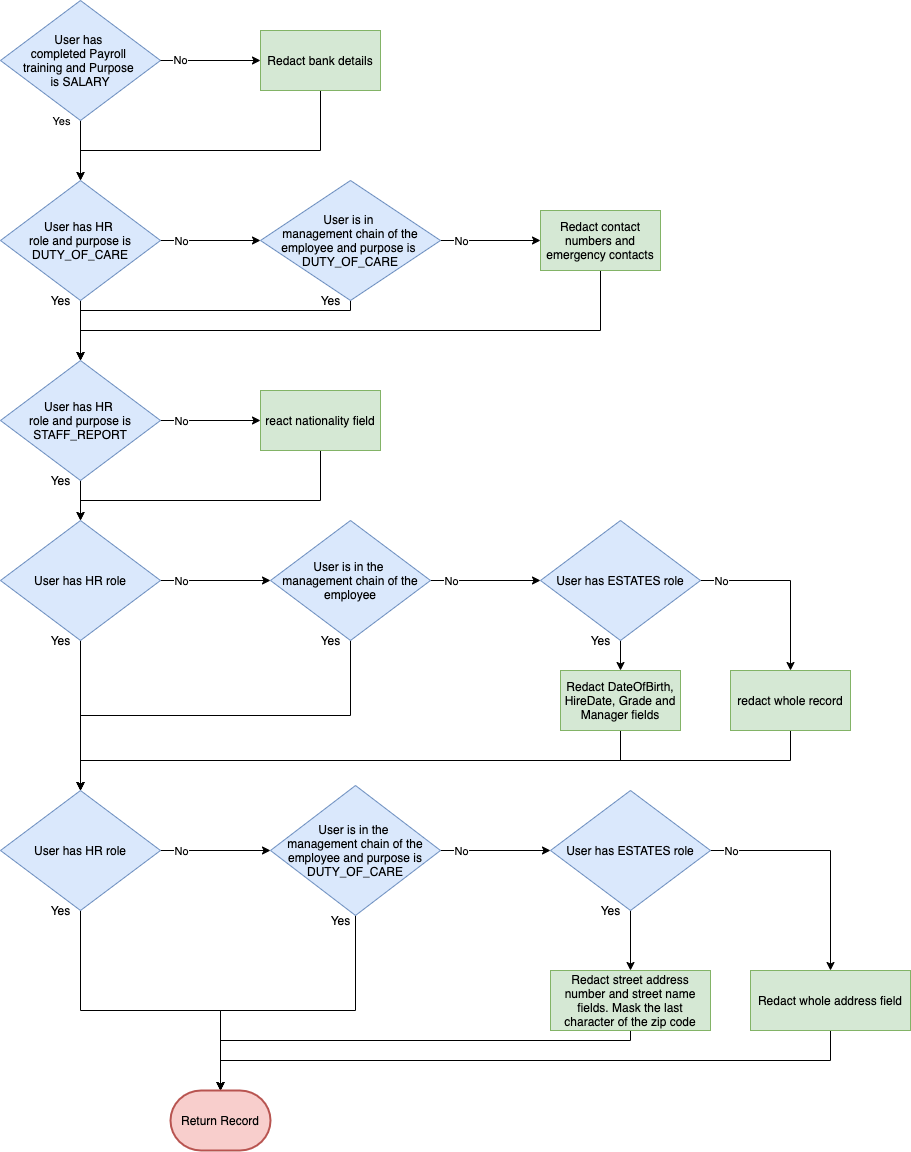

The diagram above was exported from draw.io. Its source (the exported page's mxGraphModel, read from the mxfile embedded in the PNG):
<mxGraphModel dx="2406" dy="1470" grid="1" gridSize="10" guides="1" tooltips="1" connect="1" arrows="1" fold="1" page="0" pageScale="1" pageWidth="827" pageHeight="1169" math="0" shadow="0">
  <root>
    <mxCell id="0" />
    <mxCell id="1" parent="0" />
    <mxCell id="GQ0VQK_gGElFzsaq_EYy-21" value="" style="edgeStyle=orthogonalEdgeStyle;rounded=0;orthogonalLoop=1;jettySize=auto;html=1;" parent="1" source="GQ0VQK_gGElFzsaq_EYy-1" target="GQ0VQK_gGElFzsaq_EYy-3" edge="1">
      <mxGeometry relative="1" as="geometry" />
    </mxCell>
    <mxCell id="GQ0VQK_gGElFzsaq_EYy-46" value="Yes" style="edgeLabel;html=1;align=center;verticalAlign=middle;resizable=0;points=[];" parent="GQ0VQK_gGElFzsaq_EYy-21" vertex="1" connectable="0">
      <mxGeometry x="-0.8" y="-1" relative="1" as="geometry">
        <mxPoint x="-19" y="-6" as="offset" />
      </mxGeometry>
    </mxCell>
    <mxCell id="GQ0VQK_gGElFzsaq_EYy-1" value="User has &lt;br&gt;completed Payroll &lt;br&gt;training and Purpose &lt;br&gt;is SALARY" style="rhombus;whiteSpace=wrap;html=1;fillColor=#dae8fc;strokeColor=#6c8ebf;" parent="1" vertex="1">
      <mxGeometry x="-450" y="-60" width="160" height="120" as="geometry" />
    </mxCell>
    <mxCell id="GQ0VQK_gGElFzsaq_EYy-45" style="edgeStyle=orthogonalEdgeStyle;rounded=0;orthogonalLoop=1;jettySize=auto;html=1;exitX=0.5;exitY=1;exitDx=0;exitDy=0;entryX=0.5;entryY=0;entryDx=0;entryDy=0;" parent="1" source="GQ0VQK_gGElFzsaq_EYy-2" target="GQ0VQK_gGElFzsaq_EYy-3" edge="1">
      <mxGeometry relative="1" as="geometry">
        <Array as="points">
          <mxPoint x="-130" y="90" />
          <mxPoint x="-370" y="90" />
        </Array>
      </mxGeometry>
    </mxCell>
    <mxCell id="GQ0VQK_gGElFzsaq_EYy-2" value="Redact bank details" style="rounded=0;whiteSpace=wrap;html=1;fillColor=#d5e8d4;strokeColor=#82b366;" parent="1" vertex="1">
      <mxGeometry x="-190" y="-30" width="120" height="60" as="geometry" />
    </mxCell>
    <mxCell id="GQ0VQK_gGElFzsaq_EYy-22" value="" style="edgeStyle=orthogonalEdgeStyle;rounded=0;orthogonalLoop=1;jettySize=auto;html=1;" parent="1" source="GQ0VQK_gGElFzsaq_EYy-3" target="GQ0VQK_gGElFzsaq_EYy-7" edge="1">
      <mxGeometry relative="1" as="geometry" />
    </mxCell>
    <mxCell id="GQ0VQK_gGElFzsaq_EYy-25" style="edgeStyle=orthogonalEdgeStyle;rounded=0;orthogonalLoop=1;jettySize=auto;html=1;exitX=1;exitY=0.5;exitDx=0;exitDy=0;entryX=0;entryY=0.5;entryDx=0;entryDy=0;" parent="1" source="GQ0VQK_gGElFzsaq_EYy-3" target="GQ0VQK_gGElFzsaq_EYy-4" edge="1">
      <mxGeometry relative="1" as="geometry" />
    </mxCell>
    <mxCell id="GQ0VQK_gGElFzsaq_EYy-47" value="No" style="edgeLabel;html=1;align=center;verticalAlign=middle;resizable=0;points=[];" parent="GQ0VQK_gGElFzsaq_EYy-25" vertex="1" connectable="0">
      <mxGeometry x="-0.18" y="3" relative="1" as="geometry">
        <mxPoint x="-21" y="3" as="offset" />
      </mxGeometry>
    </mxCell>
    <mxCell id="GQ0VQK_gGElFzsaq_EYy-3" value="User has HR &lt;br&gt;role and purpose is DUTY_OF_CARE" style="rhombus;whiteSpace=wrap;html=1;fillColor=#dae8fc;strokeColor=#6c8ebf;" parent="1" vertex="1">
      <mxGeometry x="-450" y="120" width="160" height="120" as="geometry" />
    </mxCell>
    <mxCell id="GQ0VQK_gGElFzsaq_EYy-26" style="edgeStyle=orthogonalEdgeStyle;rounded=0;orthogonalLoop=1;jettySize=auto;html=1;exitX=1;exitY=0.5;exitDx=0;exitDy=0;entryX=0;entryY=0.5;entryDx=0;entryDy=0;" parent="1" source="GQ0VQK_gGElFzsaq_EYy-4" target="GQ0VQK_gGElFzsaq_EYy-5" edge="1">
      <mxGeometry relative="1" as="geometry" />
    </mxCell>
    <mxCell id="GQ0VQK_gGElFzsaq_EYy-48" value="No" style="edgeLabel;html=1;align=center;verticalAlign=middle;resizable=0;points=[];" parent="GQ0VQK_gGElFzsaq_EYy-26" vertex="1" connectable="0">
      <mxGeometry x="-0.14" y="1" relative="1" as="geometry">
        <mxPoint x="-23" y="1" as="offset" />
      </mxGeometry>
    </mxCell>
    <mxCell id="GQ0VQK_gGElFzsaq_EYy-27" style="edgeStyle=orthogonalEdgeStyle;rounded=0;orthogonalLoop=1;jettySize=auto;html=1;exitX=0.5;exitY=1;exitDx=0;exitDy=0;entryX=0.5;entryY=0;entryDx=0;entryDy=0;" parent="1" source="GQ0VQK_gGElFzsaq_EYy-4" target="GQ0VQK_gGElFzsaq_EYy-7" edge="1">
      <mxGeometry relative="1" as="geometry">
        <Array as="points">
          <mxPoint x="-100" y="250" />
          <mxPoint x="-370" y="250" />
        </Array>
      </mxGeometry>
    </mxCell>
    <mxCell id="GQ0VQK_gGElFzsaq_EYy-4" value="User is in &lt;br&gt;management chain of the employee and purpose is &lt;br&gt;DUTY_OF_CARE" style="rhombus;whiteSpace=wrap;html=1;fillColor=#dae8fc;strokeColor=#6c8ebf;" parent="1" vertex="1">
      <mxGeometry x="-190" y="120" width="180" height="120" as="geometry" />
    </mxCell>
    <mxCell id="GQ0VQK_gGElFzsaq_EYy-28" style="edgeStyle=orthogonalEdgeStyle;rounded=0;orthogonalLoop=1;jettySize=auto;html=1;exitX=0.5;exitY=1;exitDx=0;exitDy=0;" parent="1" source="GQ0VQK_gGElFzsaq_EYy-5" edge="1">
      <mxGeometry relative="1" as="geometry">
        <mxPoint x="-370" y="300" as="targetPoint" />
        <Array as="points">
          <mxPoint x="150" y="270" />
          <mxPoint x="-370" y="270" />
        </Array>
      </mxGeometry>
    </mxCell>
    <mxCell id="GQ0VQK_gGElFzsaq_EYy-5" value="Redact contact numbers and emergency contacts" style="rounded=0;whiteSpace=wrap;html=1;fillColor=#d5e8d4;strokeColor=#82b366;" parent="1" vertex="1">
      <mxGeometry x="90" y="150" width="120" height="60" as="geometry" />
    </mxCell>
    <mxCell id="GQ0VQK_gGElFzsaq_EYy-23" value="" style="edgeStyle=orthogonalEdgeStyle;rounded=0;orthogonalLoop=1;jettySize=auto;html=1;" parent="1" source="GQ0VQK_gGElFzsaq_EYy-7" target="GQ0VQK_gGElFzsaq_EYy-9" edge="1">
      <mxGeometry relative="1" as="geometry" />
    </mxCell>
    <mxCell id="GQ0VQK_gGElFzsaq_EYy-29" value="" style="edgeStyle=orthogonalEdgeStyle;rounded=0;orthogonalLoop=1;jettySize=auto;html=1;" parent="1" source="GQ0VQK_gGElFzsaq_EYy-7" target="GQ0VQK_gGElFzsaq_EYy-8" edge="1">
      <mxGeometry relative="1" as="geometry" />
    </mxCell>
    <mxCell id="GQ0VQK_gGElFzsaq_EYy-59" value="No" style="edgeLabel;html=1;align=center;verticalAlign=middle;resizable=0;points=[];" parent="GQ0VQK_gGElFzsaq_EYy-29" vertex="1" connectable="0">
      <mxGeometry y="3" relative="1" as="geometry">
        <mxPoint x="-30" y="3" as="offset" />
      </mxGeometry>
    </mxCell>
    <mxCell id="GQ0VQK_gGElFzsaq_EYy-7" value="User has HR &lt;br&gt;role and purpose is STAFF_REPORT" style="rhombus;whiteSpace=wrap;html=1;fillColor=#dae8fc;strokeColor=#6c8ebf;" parent="1" vertex="1">
      <mxGeometry x="-450" y="300" width="160" height="120" as="geometry" />
    </mxCell>
    <mxCell id="GQ0VQK_gGElFzsaq_EYy-30" style="edgeStyle=orthogonalEdgeStyle;rounded=0;orthogonalLoop=1;jettySize=auto;html=1;exitX=0.5;exitY=1;exitDx=0;exitDy=0;entryX=0.5;entryY=0;entryDx=0;entryDy=0;" parent="1" source="GQ0VQK_gGElFzsaq_EYy-8" target="GQ0VQK_gGElFzsaq_EYy-9" edge="1">
      <mxGeometry relative="1" as="geometry">
        <Array as="points">
          <mxPoint x="-130" y="440" />
          <mxPoint x="-370" y="440" />
        </Array>
      </mxGeometry>
    </mxCell>
    <mxCell id="GQ0VQK_gGElFzsaq_EYy-8" value="react nationality field" style="rounded=0;whiteSpace=wrap;html=1;fillColor=#d5e8d4;strokeColor=#82b366;" parent="1" vertex="1">
      <mxGeometry x="-190" y="330" width="120" height="60" as="geometry" />
    </mxCell>
    <mxCell id="GQ0VQK_gGElFzsaq_EYy-24" style="edgeStyle=orthogonalEdgeStyle;rounded=0;orthogonalLoop=1;jettySize=auto;html=1;exitX=0.5;exitY=1;exitDx=0;exitDy=0;" parent="1" source="GQ0VQK_gGElFzsaq_EYy-9" target="GQ0VQK_gGElFzsaq_EYy-14" edge="1">
      <mxGeometry relative="1" as="geometry" />
    </mxCell>
    <mxCell id="GQ0VQK_gGElFzsaq_EYy-31" value="" style="edgeStyle=orthogonalEdgeStyle;rounded=0;orthogonalLoop=1;jettySize=auto;html=1;" parent="1" source="GQ0VQK_gGElFzsaq_EYy-9" target="GQ0VQK_gGElFzsaq_EYy-10" edge="1">
      <mxGeometry relative="1" as="geometry" />
    </mxCell>
    <mxCell id="GQ0VQK_gGElFzsaq_EYy-60" value="No" style="edgeLabel;html=1;align=center;verticalAlign=middle;resizable=0;points=[];" parent="GQ0VQK_gGElFzsaq_EYy-31" vertex="1" connectable="0">
      <mxGeometry x="-0.1455" y="2" relative="1" as="geometry">
        <mxPoint x="-27" y="2" as="offset" />
      </mxGeometry>
    </mxCell>
    <mxCell id="GQ0VQK_gGElFzsaq_EYy-9" value="User has HR role" style="rhombus;whiteSpace=wrap;html=1;fillColor=#dae8fc;strokeColor=#6c8ebf;" parent="1" vertex="1">
      <mxGeometry x="-450" y="460" width="160" height="120" as="geometry" />
    </mxCell>
    <mxCell id="GQ0VQK_gGElFzsaq_EYy-32" value="" style="edgeStyle=orthogonalEdgeStyle;rounded=0;orthogonalLoop=1;jettySize=auto;html=1;" parent="1" source="GQ0VQK_gGElFzsaq_EYy-10" target="GQ0VQK_gGElFzsaq_EYy-11" edge="1">
      <mxGeometry relative="1" as="geometry" />
    </mxCell>
    <mxCell id="GQ0VQK_gGElFzsaq_EYy-61" value="No" style="edgeLabel;html=1;align=center;verticalAlign=middle;resizable=0;points=[];" parent="GQ0VQK_gGElFzsaq_EYy-32" vertex="1" connectable="0">
      <mxGeometry x="-0.1091" relative="1" as="geometry">
        <mxPoint x="-29" as="offset" />
      </mxGeometry>
    </mxCell>
    <mxCell id="GQ0VQK_gGElFzsaq_EYy-56" style="edgeStyle=orthogonalEdgeStyle;rounded=0;orthogonalLoop=1;jettySize=auto;html=1;exitX=0.5;exitY=1;exitDx=0;exitDy=0;entryX=0.5;entryY=0;entryDx=0;entryDy=0;" parent="1" source="GQ0VQK_gGElFzsaq_EYy-10" target="GQ0VQK_gGElFzsaq_EYy-14" edge="1">
      <mxGeometry relative="1" as="geometry" />
    </mxCell>
    <mxCell id="GQ0VQK_gGElFzsaq_EYy-10" value="User is in the &lt;br&gt;management chain of the employee" style="rhombus;whiteSpace=wrap;html=1;fillColor=#dae8fc;strokeColor=#6c8ebf;" parent="1" vertex="1">
      <mxGeometry x="-180" y="460" width="160" height="120" as="geometry" />
    </mxCell>
    <mxCell id="GQ0VQK_gGElFzsaq_EYy-34" style="edgeStyle=orthogonalEdgeStyle;rounded=0;orthogonalLoop=1;jettySize=auto;html=1;exitX=1;exitY=0.5;exitDx=0;exitDy=0;entryX=0.5;entryY=0;entryDx=0;entryDy=0;" parent="1" source="GQ0VQK_gGElFzsaq_EYy-11" target="GQ0VQK_gGElFzsaq_EYy-13" edge="1">
      <mxGeometry relative="1" as="geometry" />
    </mxCell>
    <mxCell id="GQ0VQK_gGElFzsaq_EYy-62" value="No" style="edgeLabel;html=1;align=center;verticalAlign=middle;resizable=0;points=[];" parent="GQ0VQK_gGElFzsaq_EYy-34" vertex="1" connectable="0">
      <mxGeometry x="-0.5778" y="1" relative="1" as="geometry">
        <mxPoint x="-18" y="1" as="offset" />
      </mxGeometry>
    </mxCell>
    <mxCell id="GQ0VQK_gGElFzsaq_EYy-63" value="" style="edgeStyle=orthogonalEdgeStyle;rounded=0;orthogonalLoop=1;jettySize=auto;html=1;" parent="1" source="GQ0VQK_gGElFzsaq_EYy-11" target="GQ0VQK_gGElFzsaq_EYy-12" edge="1">
      <mxGeometry relative="1" as="geometry" />
    </mxCell>
    <mxCell id="GQ0VQK_gGElFzsaq_EYy-11" value="User has ESTATES role" style="rhombus;whiteSpace=wrap;html=1;fillColor=#dae8fc;strokeColor=#6c8ebf;" parent="1" vertex="1">
      <mxGeometry x="90" y="460" width="160" height="120" as="geometry" />
    </mxCell>
    <mxCell id="GQ0VQK_gGElFzsaq_EYy-35" style="edgeStyle=orthogonalEdgeStyle;rounded=0;orthogonalLoop=1;jettySize=auto;html=1;exitX=0.5;exitY=1;exitDx=0;exitDy=0;entryX=0.5;entryY=0;entryDx=0;entryDy=0;" parent="1" source="GQ0VQK_gGElFzsaq_EYy-12" target="GQ0VQK_gGElFzsaq_EYy-14" edge="1">
      <mxGeometry relative="1" as="geometry" />
    </mxCell>
    <mxCell id="GQ0VQK_gGElFzsaq_EYy-12" value="Redact DateOfBirth, HireDate, Grade and Manager fields" style="rounded=0;whiteSpace=wrap;html=1;fillColor=#d5e8d4;strokeColor=#82b366;" parent="1" vertex="1">
      <mxGeometry x="110" y="610" width="120" height="60" as="geometry" />
    </mxCell>
    <mxCell id="GQ0VQK_gGElFzsaq_EYy-36" style="edgeStyle=orthogonalEdgeStyle;rounded=0;orthogonalLoop=1;jettySize=auto;html=1;exitX=0.5;exitY=1;exitDx=0;exitDy=0;" parent="1" source="GQ0VQK_gGElFzsaq_EYy-13" edge="1">
      <mxGeometry relative="1" as="geometry">
        <mxPoint x="-370" y="730" as="targetPoint" />
      </mxGeometry>
    </mxCell>
    <mxCell id="GQ0VQK_gGElFzsaq_EYy-13" value="redact whole record" style="rounded=0;whiteSpace=wrap;html=1;fillColor=#d5e8d4;strokeColor=#82b366;" parent="1" vertex="1">
      <mxGeometry x="280" y="610" width="120" height="60" as="geometry" />
    </mxCell>
    <mxCell id="GQ0VQK_gGElFzsaq_EYy-37" value="" style="edgeStyle=orthogonalEdgeStyle;rounded=0;orthogonalLoop=1;jettySize=auto;html=1;" parent="1" source="GQ0VQK_gGElFzsaq_EYy-14" target="GQ0VQK_gGElFzsaq_EYy-15" edge="1">
      <mxGeometry relative="1" as="geometry" />
    </mxCell>
    <mxCell id="GQ0VQK_gGElFzsaq_EYy-64" value="No" style="edgeLabel;html=1;align=center;verticalAlign=middle;resizable=0;points=[];" parent="GQ0VQK_gGElFzsaq_EYy-37" vertex="1" connectable="0">
      <mxGeometry x="-0.3636" y="2" relative="1" as="geometry">
        <mxPoint x="-15" y="2" as="offset" />
      </mxGeometry>
    </mxCell>
    <mxCell id="GQ0VQK_gGElFzsaq_EYy-44" style="edgeStyle=orthogonalEdgeStyle;rounded=0;orthogonalLoop=1;jettySize=auto;html=1;exitX=0.5;exitY=1;exitDx=0;exitDy=0;entryX=0.5;entryY=0;entryDx=0;entryDy=0;entryPerimeter=0;" parent="1" source="GQ0VQK_gGElFzsaq_EYy-14" target="GQ0VQK_gGElFzsaq_EYy-19" edge="1">
      <mxGeometry relative="1" as="geometry">
        <Array as="points">
          <mxPoint x="-370" y="950" />
          <mxPoint x="-230" y="950" />
        </Array>
      </mxGeometry>
    </mxCell>
    <mxCell id="GQ0VQK_gGElFzsaq_EYy-14" value="User has HR role" style="rhombus;whiteSpace=wrap;html=1;fillColor=#dae8fc;strokeColor=#6c8ebf;" parent="1" vertex="1">
      <mxGeometry x="-450" y="730" width="160" height="120" as="geometry" />
    </mxCell>
    <mxCell id="GQ0VQK_gGElFzsaq_EYy-38" value="" style="edgeStyle=orthogonalEdgeStyle;rounded=0;orthogonalLoop=1;jettySize=auto;html=1;" parent="1" source="GQ0VQK_gGElFzsaq_EYy-15" target="GQ0VQK_gGElFzsaq_EYy-16" edge="1">
      <mxGeometry relative="1" as="geometry" />
    </mxCell>
    <mxCell id="GQ0VQK_gGElFzsaq_EYy-65" value="No" style="edgeLabel;html=1;align=center;verticalAlign=middle;resizable=0;points=[];" parent="GQ0VQK_gGElFzsaq_EYy-38" vertex="1" connectable="0">
      <mxGeometry x="-0.5273" relative="1" as="geometry">
        <mxPoint x="-6" as="offset" />
      </mxGeometry>
    </mxCell>
    <mxCell id="GQ0VQK_gGElFzsaq_EYy-43" style="edgeStyle=orthogonalEdgeStyle;rounded=0;orthogonalLoop=1;jettySize=auto;html=1;exitX=0.5;exitY=1;exitDx=0;exitDy=0;entryX=0.5;entryY=0;entryDx=0;entryDy=0;entryPerimeter=0;" parent="1" source="GQ0VQK_gGElFzsaq_EYy-15" target="GQ0VQK_gGElFzsaq_EYy-19" edge="1">
      <mxGeometry relative="1" as="geometry">
        <mxPoint x="-230" y="1020" as="targetPoint" />
        <Array as="points">
          <mxPoint x="-95" y="950" />
          <mxPoint x="-230" y="950" />
        </Array>
      </mxGeometry>
    </mxCell>
    <mxCell id="GQ0VQK_gGElFzsaq_EYy-15" value="User is in the &lt;br&gt;management chain of the employee and purpose is DUTY_OF_CARE" style="rhombus;whiteSpace=wrap;html=1;fillColor=#dae8fc;strokeColor=#6c8ebf;" parent="1" vertex="1">
      <mxGeometry x="-180" y="725" width="170" height="130" as="geometry" />
    </mxCell>
    <mxCell id="GQ0VQK_gGElFzsaq_EYy-39" value="" style="edgeStyle=orthogonalEdgeStyle;rounded=0;orthogonalLoop=1;jettySize=auto;html=1;" parent="1" source="GQ0VQK_gGElFzsaq_EYy-16" target="GQ0VQK_gGElFzsaq_EYy-17" edge="1">
      <mxGeometry relative="1" as="geometry" />
    </mxCell>
    <mxCell id="GQ0VQK_gGElFzsaq_EYy-40" style="edgeStyle=orthogonalEdgeStyle;rounded=0;orthogonalLoop=1;jettySize=auto;html=1;exitX=1;exitY=0.5;exitDx=0;exitDy=0;entryX=0.5;entryY=0;entryDx=0;entryDy=0;" parent="1" source="GQ0VQK_gGElFzsaq_EYy-16" target="GQ0VQK_gGElFzsaq_EYy-18" edge="1">
      <mxGeometry relative="1" as="geometry" />
    </mxCell>
    <mxCell id="GQ0VQK_gGElFzsaq_EYy-66" value="No" style="edgeLabel;html=1;align=center;verticalAlign=middle;resizable=0;points=[];" parent="GQ0VQK_gGElFzsaq_EYy-40" vertex="1" connectable="0">
      <mxGeometry x="-0.775" y="1" relative="1" as="geometry">
        <mxPoint x="-7" y="1" as="offset" />
      </mxGeometry>
    </mxCell>
    <mxCell id="GQ0VQK_gGElFzsaq_EYy-16" value="User has ESTATES role" style="rhombus;whiteSpace=wrap;html=1;fillColor=#dae8fc;strokeColor=#6c8ebf;" parent="1" vertex="1">
      <mxGeometry x="100" y="730" width="160" height="120" as="geometry" />
    </mxCell>
    <mxCell id="GQ0VQK_gGElFzsaq_EYy-41" style="edgeStyle=orthogonalEdgeStyle;rounded=0;orthogonalLoop=1;jettySize=auto;html=1;exitX=0.5;exitY=1;exitDx=0;exitDy=0;entryX=0.5;entryY=0;entryDx=0;entryDy=0;entryPerimeter=0;" parent="1" source="GQ0VQK_gGElFzsaq_EYy-17" target="GQ0VQK_gGElFzsaq_EYy-19" edge="1">
      <mxGeometry relative="1" as="geometry">
        <Array as="points">
          <mxPoint x="180" y="980" />
          <mxPoint x="-230" y="980" />
        </Array>
      </mxGeometry>
    </mxCell>
    <mxCell id="GQ0VQK_gGElFzsaq_EYy-17" value="Redact street address number and street name fields. Mask the last character of the zip code" style="rounded=0;whiteSpace=wrap;html=1;fillColor=#d5e8d4;strokeColor=#82b366;" parent="1" vertex="1">
      <mxGeometry x="100" y="910" width="160" height="60" as="geometry" />
    </mxCell>
    <mxCell id="GQ0VQK_gGElFzsaq_EYy-42" style="edgeStyle=orthogonalEdgeStyle;rounded=0;orthogonalLoop=1;jettySize=auto;html=1;exitX=0.5;exitY=1;exitDx=0;exitDy=0;" parent="1" source="GQ0VQK_gGElFzsaq_EYy-18" edge="1">
      <mxGeometry relative="1" as="geometry">
        <mxPoint x="-230" y="1030" as="targetPoint" />
      </mxGeometry>
    </mxCell>
    <mxCell id="GQ0VQK_gGElFzsaq_EYy-18" value="Redact whole address field" style="rounded=0;whiteSpace=wrap;html=1;fillColor=#d5e8d4;strokeColor=#82b366;" parent="1" vertex="1">
      <mxGeometry x="300" y="910" width="160" height="60" as="geometry" />
    </mxCell>
    <mxCell id="GQ0VQK_gGElFzsaq_EYy-19" value="Return Record" style="strokeWidth=2;html=1;shape=mxgraph.flowchart.terminator;whiteSpace=wrap;fillColor=#f8cecc;strokeColor=#b85450;" parent="1" vertex="1">
      <mxGeometry x="-280" y="1030" width="100" height="60" as="geometry" />
    </mxCell>
    <mxCell id="GQ0VQK_gGElFzsaq_EYy-20" value="No" style="endArrow=classic;html=1;exitX=1;exitY=0.5;exitDx=0;exitDy=0;entryX=0;entryY=0.5;entryDx=0;entryDy=0;" parent="1" source="GQ0VQK_gGElFzsaq_EYy-1" target="GQ0VQK_gGElFzsaq_EYy-2" edge="1">
      <mxGeometry x="-0.6" width="50" height="50" relative="1" as="geometry">
        <mxPoint x="-255" y="100" as="sourcePoint" />
        <mxPoint x="-205" y="50" as="targetPoint" />
        <mxPoint as="offset" />
      </mxGeometry>
    </mxCell>
    <mxCell id="GQ0VQK_gGElFzsaq_EYy-49" value="Yes" style="text;html=1;align=center;verticalAlign=middle;resizable=0;points=[];autosize=1;" parent="1" vertex="1">
      <mxGeometry x="-140" y="230" width="40" height="20" as="geometry" />
    </mxCell>
    <mxCell id="GQ0VQK_gGElFzsaq_EYy-50" value="Yes" style="text;html=1;align=center;verticalAlign=middle;resizable=0;points=[];autosize=1;" parent="1" vertex="1">
      <mxGeometry x="-410" y="230" width="40" height="20" as="geometry" />
    </mxCell>
    <mxCell id="GQ0VQK_gGElFzsaq_EYy-51" value="Yes" style="text;html=1;align=center;verticalAlign=middle;resizable=0;points=[];autosize=1;" parent="1" vertex="1">
      <mxGeometry x="-410" y="410" width="40" height="20" as="geometry" />
    </mxCell>
    <mxCell id="GQ0VQK_gGElFzsaq_EYy-52" value="Yes" style="text;html=1;align=center;verticalAlign=middle;resizable=0;points=[];autosize=1;" parent="1" vertex="1">
      <mxGeometry x="-410" y="570" width="40" height="20" as="geometry" />
    </mxCell>
    <mxCell id="GQ0VQK_gGElFzsaq_EYy-53" value="Yes" style="text;html=1;align=center;verticalAlign=middle;resizable=0;points=[];autosize=1;" parent="1" vertex="1">
      <mxGeometry x="-410" y="840" width="40" height="20" as="geometry" />
    </mxCell>
    <mxCell id="GQ0VQK_gGElFzsaq_EYy-54" value="Yes" style="text;html=1;align=center;verticalAlign=middle;resizable=0;points=[];autosize=1;" parent="1" vertex="1">
      <mxGeometry x="-130" y="850" width="40" height="20" as="geometry" />
    </mxCell>
    <mxCell id="GQ0VQK_gGElFzsaq_EYy-55" value="Yes" style="text;html=1;align=center;verticalAlign=middle;resizable=0;points=[];autosize=1;" parent="1" vertex="1">
      <mxGeometry x="-140" y="570" width="40" height="20" as="geometry" />
    </mxCell>
    <mxCell id="GQ0VQK_gGElFzsaq_EYy-57" value="Yes" style="text;html=1;align=center;verticalAlign=middle;resizable=0;points=[];autosize=1;" parent="1" vertex="1">
      <mxGeometry x="130" y="570" width="40" height="20" as="geometry" />
    </mxCell>
    <mxCell id="GQ0VQK_gGElFzsaq_EYy-67" value="Yes" style="text;html=1;align=center;verticalAlign=middle;resizable=0;points=[];autosize=1;" parent="1" vertex="1">
      <mxGeometry x="140" y="840" width="40" height="20" as="geometry" />
    </mxCell>
  </root>
</mxGraphModel>